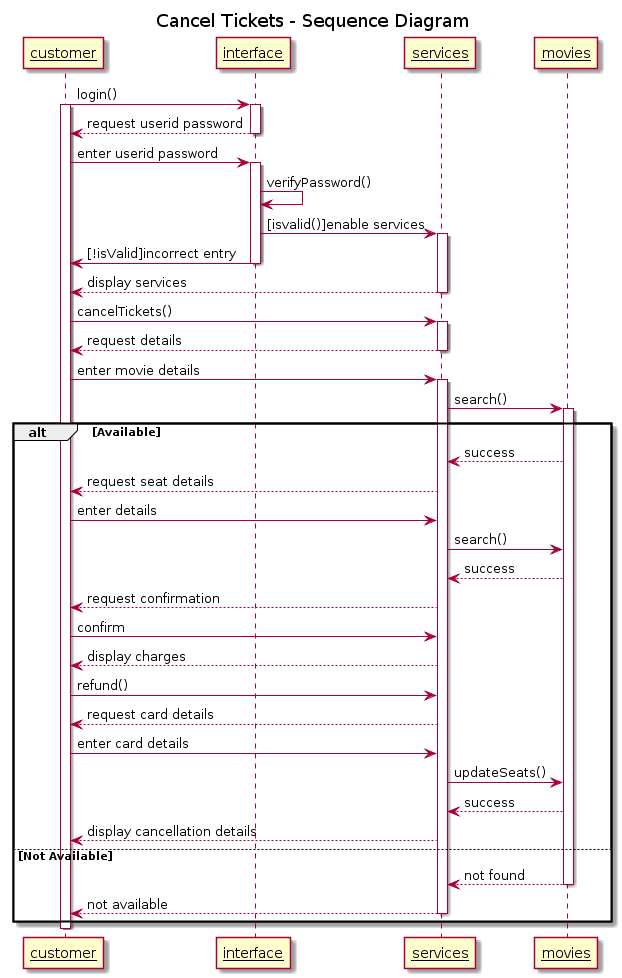

The diagram above was rendered by PlantUML. Its source (embedded in the PNG):
@startuml
title Cancel Tickets - Sequence Diagram
"<u>customer" as C -> "<u>interface" as UI: login()
activate C
activate UI
UI --> C : request userid password
deactivate UI
C -> UI : enter userid password
activate UI
UI -> UI : verifyPassword()
UI -> "<u>services" as S : [isvalid()]enable services
activate S
UI -> C : [!isValid]incorrect entry
deactivate UI
S --> C : display services
deactivate S
C -> S : cancelTickets()
activate S
S --> C : request details
deactivate S
C -> S : enter movie details
activate S
S -> "<u>movies" as M : search()
activate M

alt Available
    M --> S : success
    S --> C : request seat details
    C -> S : enter details
    S -> M : search()
    M --> S : success
    S --> C : request confirmation
    C -> S : confirm
    S --> C : display charges
    C -> S : refund()
    S --> C : request card details
    C -> S : enter card details
    S -> M : updateSeats()
    M --> S : success
    S --> C : display cancellation details
else Not Available
    M --> S : not found
    deactivate M
    S --> C : not available
    deactivate S
end
deactivate C
@enduml